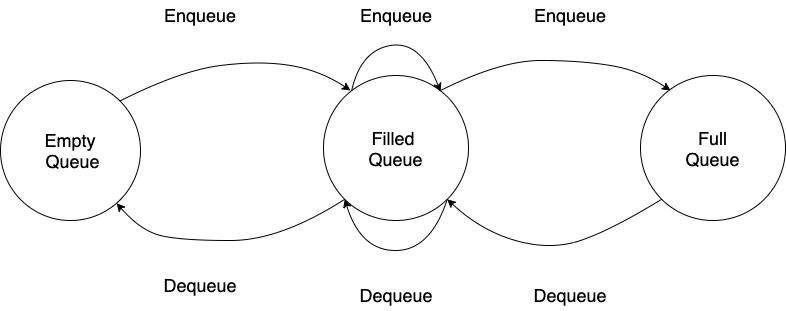

The diagram above was exported from draw.io. Its source (the exported page's mxGraphModel, read from the mxfile embedded in the PNG):
<mxGraphModel dx="1040" dy="610" grid="1" gridSize="10" guides="1" tooltips="1" connect="1" arrows="1" fold="1" page="1" pageScale="1" pageWidth="850" pageHeight="1100" math="0" shadow="0">
  <root>
    <mxCell id="0" />
    <mxCell id="1" parent="0" />
    <mxCell id="sT2-xBUv9PPbUXKrTCwO-1" value="Empty&lt;br&gt;&amp;nbsp;Queue" style="ellipse;whiteSpace=wrap;html=1;aspect=fixed;fontSize=18;" parent="1" vertex="1">
      <mxGeometry x="30" y="180" width="140" height="140" as="geometry" />
    </mxCell>
    <mxCell id="sT2-xBUv9PPbUXKrTCwO-2" value="Filled &lt;br&gt;Queue" style="ellipse;whiteSpace=wrap;html=1;aspect=fixed;fontSize=18;" parent="1" vertex="1">
      <mxGeometry x="353" y="175" width="145" height="145" as="geometry" />
    </mxCell>
    <mxCell id="sT2-xBUv9PPbUXKrTCwO-3" value="Full&lt;br&gt;Queue" style="ellipse;whiteSpace=wrap;html=1;aspect=fixed;fontSize=18;" parent="1" vertex="1">
      <mxGeometry x="670" y="175" width="145" height="145" as="geometry" />
    </mxCell>
    <mxCell id="sT2-xBUv9PPbUXKrTCwO-5" value="" style="curved=1;endArrow=classic;html=1;rounded=0;fontSize=18;exitX=0.5;exitY=0;exitDx=0;exitDy=0;" parent="1" edge="1">
      <mxGeometry width="50" height="50" relative="1" as="geometry">
        <mxPoint x="470" y="190" as="sourcePoint" />
        <mxPoint x="700" y="190" as="targetPoint" />
        <Array as="points">
          <mxPoint x="530" y="160" />
          <mxPoint x="610" y="160" />
          <mxPoint x="670" y="170" />
        </Array>
      </mxGeometry>
    </mxCell>
    <mxCell id="sT2-xBUv9PPbUXKrTCwO-6" value="" style="curved=1;endArrow=classic;html=1;rounded=0;fontSize=18;exitX=1;exitY=0;exitDx=0;exitDy=0;" parent="1" source="sT2-xBUv9PPbUXKrTCwO-1" edge="1">
      <mxGeometry width="50" height="50" relative="1" as="geometry">
        <mxPoint x="150" y="190" as="sourcePoint" />
        <mxPoint x="380" y="190" as="targetPoint" />
        <Array as="points">
          <mxPoint x="210" y="170" />
          <mxPoint x="290" y="160" />
          <mxPoint x="350" y="170" />
        </Array>
      </mxGeometry>
    </mxCell>
    <mxCell id="sT2-xBUv9PPbUXKrTCwO-7" value="" style="curved=1;endArrow=classic;html=1;rounded=0;fontSize=18;exitX=0.193;exitY=0.11;exitDx=0;exitDy=0;exitPerimeter=0;" parent="1" source="sT2-xBUv9PPbUXKrTCwO-2" edge="1">
      <mxGeometry width="50" height="50" relative="1" as="geometry">
        <mxPoint x="400" y="400" as="sourcePoint" />
        <mxPoint x="470" y="191" as="targetPoint" />
        <Array as="points">
          <mxPoint x="390" y="150" />
          <mxPoint x="450" y="140" />
        </Array>
      </mxGeometry>
    </mxCell>
    <mxCell id="sT2-xBUv9PPbUXKrTCwO-9" value="" style="curved=1;endArrow=classic;html=1;rounded=0;fontSize=18;exitX=0;exitY=1;exitDx=0;exitDy=0;entryX=1;entryY=1;entryDx=0;entryDy=0;" parent="1" source="sT2-xBUv9PPbUXKrTCwO-3" target="sT2-xBUv9PPbUXKrTCwO-2" edge="1">
      <mxGeometry width="50" height="50" relative="1" as="geometry">
        <mxPoint x="400" y="400" as="sourcePoint" />
        <mxPoint x="450" y="350" as="targetPoint" />
        <Array as="points">
          <mxPoint x="640" y="330" />
          <mxPoint x="580" y="350" />
          <mxPoint x="510" y="330" />
        </Array>
      </mxGeometry>
    </mxCell>
    <mxCell id="sT2-xBUv9PPbUXKrTCwO-10" value="" style="curved=1;endArrow=classic;html=1;rounded=0;fontSize=18;exitX=1;exitY=1;exitDx=0;exitDy=0;entryX=0;entryY=1;entryDx=0;entryDy=0;" parent="1" source="sT2-xBUv9PPbUXKrTCwO-2" target="sT2-xBUv9PPbUXKrTCwO-2" edge="1">
      <mxGeometry width="50" height="50" relative="1" as="geometry">
        <mxPoint x="380" y="410" as="sourcePoint" />
        <mxPoint x="430" y="360" as="targetPoint" />
        <Array as="points">
          <mxPoint x="460" y="350" />
          <mxPoint x="390" y="350" />
        </Array>
      </mxGeometry>
    </mxCell>
    <mxCell id="sT2-xBUv9PPbUXKrTCwO-11" value="" style="curved=1;endArrow=classic;html=1;rounded=0;fontSize=18;exitX=0;exitY=1;exitDx=0;exitDy=0;" parent="1" source="sT2-xBUv9PPbUXKrTCwO-2" target="sT2-xBUv9PPbUXKrTCwO-1" edge="1">
      <mxGeometry width="50" height="50" relative="1" as="geometry">
        <mxPoint x="160" y="390" as="sourcePoint" />
        <mxPoint x="210" y="340" as="targetPoint" />
        <Array as="points">
          <mxPoint x="310" y="340" />
          <mxPoint x="210" y="340" />
          <mxPoint x="170" y="330" />
        </Array>
      </mxGeometry>
    </mxCell>
    <mxCell id="sT2-xBUv9PPbUXKrTCwO-12" value="Enqueue" style="text;html=1;strokeColor=none;fillColor=none;align=center;verticalAlign=middle;whiteSpace=wrap;rounded=0;fontSize=18;" parent="1" vertex="1">
      <mxGeometry x="200" y="100" width="60" height="30" as="geometry" />
    </mxCell>
    <mxCell id="sT2-xBUv9PPbUXKrTCwO-13" value="Enqueue" style="text;html=1;strokeColor=none;fillColor=none;align=center;verticalAlign=middle;whiteSpace=wrap;rounded=0;fontSize=18;" parent="1" vertex="1">
      <mxGeometry x="395.5" y="100" width="60" height="30" as="geometry" />
    </mxCell>
    <mxCell id="sT2-xBUv9PPbUXKrTCwO-14" value="Enqueue" style="text;html=1;strokeColor=none;fillColor=none;align=center;verticalAlign=middle;whiteSpace=wrap;rounded=0;fontSize=18;" parent="1" vertex="1">
      <mxGeometry x="570" y="100" width="60" height="30" as="geometry" />
    </mxCell>
    <mxCell id="sT2-xBUv9PPbUXKrTCwO-15" value="Dequeue" style="text;html=1;strokeColor=none;fillColor=none;align=center;verticalAlign=middle;whiteSpace=wrap;rounded=0;fontSize=18;" parent="1" vertex="1">
      <mxGeometry x="200" y="370" width="60" height="30" as="geometry" />
    </mxCell>
    <mxCell id="sT2-xBUv9PPbUXKrTCwO-16" value="Dequeue" style="text;html=1;strokeColor=none;fillColor=none;align=center;verticalAlign=middle;whiteSpace=wrap;rounded=0;fontSize=18;" parent="1" vertex="1">
      <mxGeometry x="395.5" y="380" width="60" height="30" as="geometry" />
    </mxCell>
    <mxCell id="sT2-xBUv9PPbUXKrTCwO-17" value="Dequeue" style="text;html=1;strokeColor=none;fillColor=none;align=center;verticalAlign=middle;whiteSpace=wrap;rounded=0;fontSize=18;" parent="1" vertex="1">
      <mxGeometry x="570" y="380" width="60" height="30" as="geometry" />
    </mxCell>
  </root>
</mxGraphModel>